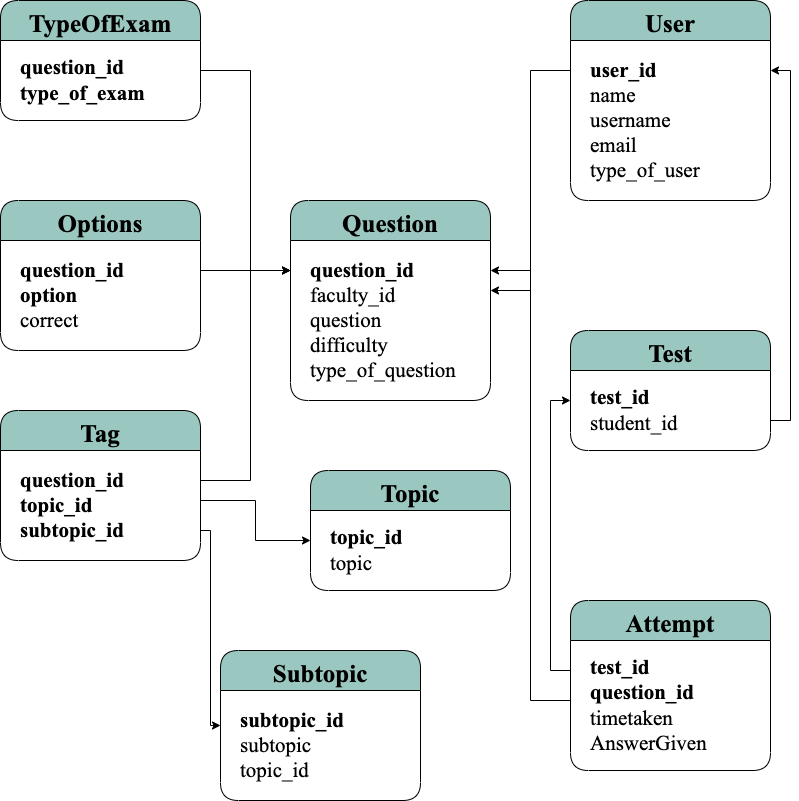

The diagram above was exported from draw.io. Its source (the exported page's mxGraphModel, read from the mxfile embedded in the PNG):
<mxGraphModel dx="946" dy="536" grid="1" gridSize="10" guides="1" tooltips="1" connect="1" arrows="1" fold="1" page="1" pageScale="1" pageWidth="850" pageHeight="1100" math="0" shadow="0" extFonts="Permanent Marker^https://fonts.googleapis.com/css?family=Permanent+Marker">
  <root>
    <mxCell id="0" />
    <mxCell id="1" parent="0" />
    <mxCell id="Xsv8zdEKxRPRVNkUdtW4-42" style="edgeStyle=orthogonalEdgeStyle;rounded=0;orthogonalLoop=1;jettySize=auto;html=1;exitX=0;exitY=0.25;exitDx=0;exitDy=0;fontFamily=Times New Roman;fontSize=25;" edge="1" parent="1" source="Xsv8zdEKxRPRVNkUdtW4-4">
      <mxGeometry relative="1" as="geometry">
        <mxPoint x="520" y="330" as="targetPoint" />
        <Array as="points">
          <mxPoint x="600" y="110" />
          <mxPoint x="560" y="110" />
          <mxPoint x="560" y="330" />
          <mxPoint x="520" y="330" />
        </Array>
      </mxGeometry>
    </mxCell>
    <mxCell id="Xsv8zdEKxRPRVNkUdtW4-4" value="User" style="swimlane;fontFamily=Times New Roman;fontSize=25;startSize=40;labelBackgroundColor=none;rounded=1;fillColor=#9AC7BF;" vertex="1" parent="1">
      <mxGeometry x="600" y="40" width="200" height="200" as="geometry" />
    </mxCell>
    <mxCell id="Xsv8zdEKxRPRVNkUdtW4-5" value="&lt;b&gt;user_id&lt;br&gt;&lt;/b&gt;name&lt;br&gt;username&lt;br&gt;email&lt;br&gt;type_of_user" style="text;html=1;strokeColor=none;fillColor=none;align=left;verticalAlign=middle;whiteSpace=wrap;rounded=0;labelBackgroundColor=none;fontFamily=Times New Roman;fontSize=21;spacing=0;horizontal=1;" vertex="1" parent="Xsv8zdEKxRPRVNkUdtW4-4">
      <mxGeometry x="20" y="50" width="160" height="140" as="geometry" />
    </mxCell>
    <mxCell id="Xsv8zdEKxRPRVNkUdtW4-7" value="Question" style="swimlane;fontFamily=Times New Roman;fontSize=25;startSize=40;labelBackgroundColor=none;rounded=1;fillColor=#9AC7BF;" vertex="1" parent="1">
      <mxGeometry x="320" y="240" width="200" height="200" as="geometry" />
    </mxCell>
    <mxCell id="Xsv8zdEKxRPRVNkUdtW4-8" value="&lt;b&gt;question_id&lt;br&gt;&lt;/b&gt;faculty_id&lt;br&gt;question&lt;br&gt;difficulty&lt;br&gt;type_of_question" style="text;html=1;strokeColor=none;fillColor=none;align=left;verticalAlign=middle;whiteSpace=wrap;rounded=0;labelBackgroundColor=none;fontFamily=Times New Roman;fontSize=21;spacing=0;horizontal=1;" vertex="1" parent="Xsv8zdEKxRPRVNkUdtW4-7">
      <mxGeometry x="20" y="50" width="160" height="140" as="geometry" />
    </mxCell>
    <mxCell id="Xsv8zdEKxRPRVNkUdtW4-18" style="edgeStyle=orthogonalEdgeStyle;rounded=0;orthogonalLoop=1;jettySize=auto;html=1;exitX=1;exitY=0.5;exitDx=0;exitDy=0;fontFamily=Times New Roman;fontSize=25;" edge="1" parent="1" source="Xsv8zdEKxRPRVNkUdtW4-11">
      <mxGeometry relative="1" as="geometry">
        <mxPoint x="320" y="310" as="targetPoint" />
        <Array as="points">
          <mxPoint x="230" y="310" />
        </Array>
      </mxGeometry>
    </mxCell>
    <mxCell id="Xsv8zdEKxRPRVNkUdtW4-11" value="Options" style="swimlane;fontFamily=Times New Roman;fontSize=25;startSize=40;labelBackgroundColor=none;rounded=1;fillColor=#9AC7BF;" vertex="1" parent="1">
      <mxGeometry x="30" y="240" width="200" height="150" as="geometry" />
    </mxCell>
    <mxCell id="Xsv8zdEKxRPRVNkUdtW4-12" value="&lt;b&gt;question_id&lt;br&gt;option&lt;br&gt;&lt;/b&gt;correct" style="text;html=1;strokeColor=none;fillColor=none;align=left;verticalAlign=middle;whiteSpace=wrap;rounded=0;labelBackgroundColor=none;fontFamily=Times New Roman;fontSize=21;spacing=0;horizontal=1;" vertex="1" parent="Xsv8zdEKxRPRVNkUdtW4-11">
      <mxGeometry x="20" y="50" width="160" height="90" as="geometry" />
    </mxCell>
    <mxCell id="Xsv8zdEKxRPRVNkUdtW4-17" style="edgeStyle=orthogonalEdgeStyle;rounded=0;orthogonalLoop=1;jettySize=auto;html=1;fontFamily=Times New Roman;fontSize=25;" edge="1" parent="1">
      <mxGeometry relative="1" as="geometry">
        <mxPoint x="230" y="110" as="sourcePoint" />
        <mxPoint x="320" y="310" as="targetPoint" />
        <Array as="points">
          <mxPoint x="280" y="110" />
          <mxPoint x="280" y="310" />
        </Array>
      </mxGeometry>
    </mxCell>
    <mxCell id="Xsv8zdEKxRPRVNkUdtW4-14" value="TypeOfExam" style="swimlane;fontFamily=Times New Roman;fontSize=25;startSize=40;labelBackgroundColor=none;rounded=1;fillColor=#9AC7BF;" vertex="1" parent="1">
      <mxGeometry x="30" y="40" width="200" height="120" as="geometry" />
    </mxCell>
    <mxCell id="Xsv8zdEKxRPRVNkUdtW4-15" value="&lt;b&gt;question_id&lt;br&gt;type_of_exam&lt;br&gt;&lt;/b&gt;" style="text;html=1;strokeColor=none;fillColor=none;align=left;verticalAlign=middle;whiteSpace=wrap;rounded=0;labelBackgroundColor=none;fontFamily=Times New Roman;fontSize=21;spacing=0;horizontal=1;" vertex="1" parent="Xsv8zdEKxRPRVNkUdtW4-14">
      <mxGeometry x="20" y="50" width="160" height="60" as="geometry" />
    </mxCell>
    <mxCell id="Xsv8zdEKxRPRVNkUdtW4-24" style="edgeStyle=orthogonalEdgeStyle;rounded=0;orthogonalLoop=1;jettySize=auto;html=1;fontFamily=Times New Roman;fontSize=25;" edge="1" parent="1">
      <mxGeometry relative="1" as="geometry">
        <mxPoint x="320" y="310" as="targetPoint" />
        <mxPoint x="230" y="520" as="sourcePoint" />
        <Array as="points">
          <mxPoint x="280" y="520" />
          <mxPoint x="280" y="310" />
        </Array>
      </mxGeometry>
    </mxCell>
    <mxCell id="Xsv8zdEKxRPRVNkUdtW4-33" style="edgeStyle=orthogonalEdgeStyle;rounded=0;orthogonalLoop=1;jettySize=auto;html=1;exitX=1;exitY=0.5;exitDx=0;exitDy=0;fontFamily=Times New Roman;fontSize=25;entryX=0;entryY=0.5;entryDx=0;entryDy=0;" edge="1" parent="1" source="Xsv8zdEKxRPRVNkUdtW4-22" target="Xsv8zdEKxRPRVNkUdtW4-31">
      <mxGeometry relative="1" as="geometry">
        <mxPoint x="320" y="670" as="targetPoint" />
        <Array as="points">
          <mxPoint x="230" y="570" />
          <mxPoint x="240" y="570" />
          <mxPoint x="240" y="765" />
        </Array>
      </mxGeometry>
    </mxCell>
    <mxCell id="Xsv8zdEKxRPRVNkUdtW4-38" style="edgeStyle=orthogonalEdgeStyle;rounded=0;orthogonalLoop=1;jettySize=auto;html=1;exitX=1;exitY=0.75;exitDx=0;exitDy=0;fontFamily=Times New Roman;fontSize=25;" edge="1" parent="1" source="Xsv8zdEKxRPRVNkUdtW4-22">
      <mxGeometry relative="1" as="geometry">
        <mxPoint x="340" y="580" as="targetPoint" />
        <Array as="points">
          <mxPoint x="230" y="540" />
          <mxPoint x="285" y="540" />
          <mxPoint x="285" y="580" />
        </Array>
      </mxGeometry>
    </mxCell>
    <mxCell id="Xsv8zdEKxRPRVNkUdtW4-22" value="Tag" style="swimlane;fontFamily=Times New Roman;fontSize=25;startSize=40;labelBackgroundColor=none;rounded=1;fillColor=#9AC7BF;" vertex="1" parent="1">
      <mxGeometry x="30" y="450" width="200" height="150" as="geometry" />
    </mxCell>
    <mxCell id="Xsv8zdEKxRPRVNkUdtW4-23" value="&lt;b&gt;question_id&lt;br&gt;topic_id&lt;br&gt;subtopic_id&lt;/b&gt;" style="text;html=1;strokeColor=none;fillColor=none;align=left;verticalAlign=middle;whiteSpace=wrap;rounded=0;labelBackgroundColor=none;fontFamily=Times New Roman;fontSize=21;spacing=0;horizontal=1;" vertex="1" parent="Xsv8zdEKxRPRVNkUdtW4-22">
      <mxGeometry x="20" y="50" width="160" height="90" as="geometry" />
    </mxCell>
    <mxCell id="Xsv8zdEKxRPRVNkUdtW4-31" value="Subtopic" style="swimlane;fontFamily=Times New Roman;fontSize=25;startSize=40;labelBackgroundColor=none;rounded=1;fillColor=#9AC7BF;" vertex="1" parent="1">
      <mxGeometry x="250" y="690" width="200" height="150" as="geometry" />
    </mxCell>
    <mxCell id="Xsv8zdEKxRPRVNkUdtW4-32" value="&lt;b&gt;subtopic_id&lt;br&gt;&lt;/b&gt;subtopic&lt;br&gt;topic_id" style="text;html=1;strokeColor=none;fillColor=none;align=left;verticalAlign=middle;whiteSpace=wrap;rounded=0;labelBackgroundColor=none;fontFamily=Times New Roman;fontSize=21;spacing=0;horizontal=1;" vertex="1" parent="Xsv8zdEKxRPRVNkUdtW4-31">
      <mxGeometry x="20" y="50" width="160" height="90" as="geometry" />
    </mxCell>
    <mxCell id="Xsv8zdEKxRPRVNkUdtW4-35" value="Topic" style="swimlane;fontFamily=Times New Roman;fontSize=25;startSize=40;labelBackgroundColor=none;rounded=1;fillColor=#9AC7BF;" vertex="1" parent="1">
      <mxGeometry x="340" y="510" width="200" height="120" as="geometry" />
    </mxCell>
    <mxCell id="Xsv8zdEKxRPRVNkUdtW4-36" value="&lt;b&gt;topic_id&lt;/b&gt;&lt;br&gt;topic" style="text;html=1;strokeColor=none;fillColor=none;align=left;verticalAlign=middle;whiteSpace=wrap;rounded=0;labelBackgroundColor=none;fontFamily=Times New Roman;fontSize=21;spacing=0;horizontal=1;" vertex="1" parent="Xsv8zdEKxRPRVNkUdtW4-35">
      <mxGeometry x="20" y="50" width="160" height="60" as="geometry" />
    </mxCell>
    <mxCell id="Xsv8zdEKxRPRVNkUdtW4-43" style="edgeStyle=orthogonalEdgeStyle;rounded=0;orthogonalLoop=1;jettySize=auto;html=1;exitX=1;exitY=0.75;exitDx=0;exitDy=0;fontFamily=Times New Roman;fontSize=25;" edge="1" parent="1" source="Xsv8zdEKxRPRVNkUdtW4-39">
      <mxGeometry relative="1" as="geometry">
        <mxPoint x="800" y="110" as="targetPoint" />
        <Array as="points">
          <mxPoint x="820" y="460" />
          <mxPoint x="820" y="110" />
        </Array>
      </mxGeometry>
    </mxCell>
    <mxCell id="Xsv8zdEKxRPRVNkUdtW4-39" value="Test" style="swimlane;fontFamily=Times New Roman;fontSize=25;startSize=40;labelBackgroundColor=none;rounded=1;fillColor=#9AC7BF;" vertex="1" parent="1">
      <mxGeometry x="600" y="370" width="200" height="120" as="geometry" />
    </mxCell>
    <mxCell id="Xsv8zdEKxRPRVNkUdtW4-40" value="&lt;b&gt;test_id&lt;br&gt;&lt;/b&gt;student_id" style="text;html=1;strokeColor=none;fillColor=none;align=left;verticalAlign=middle;whiteSpace=wrap;rounded=0;labelBackgroundColor=none;fontFamily=Times New Roman;fontSize=21;spacing=0;horizontal=1;" vertex="1" parent="Xsv8zdEKxRPRVNkUdtW4-39">
      <mxGeometry x="20" y="50" width="160" height="60" as="geometry" />
    </mxCell>
    <mxCell id="Xsv8zdEKxRPRVNkUdtW4-46" style="edgeStyle=orthogonalEdgeStyle;rounded=0;orthogonalLoop=1;jettySize=auto;html=1;exitX=0;exitY=0.5;exitDx=0;exitDy=0;fontFamily=Times New Roman;fontSize=25;" edge="1" parent="1" source="Xsv8zdEKxRPRVNkUdtW4-44">
      <mxGeometry relative="1" as="geometry">
        <mxPoint x="520" y="310" as="targetPoint" />
        <Array as="points">
          <mxPoint x="600" y="740" />
          <mxPoint x="560" y="740" />
          <mxPoint x="560" y="310" />
        </Array>
      </mxGeometry>
    </mxCell>
    <mxCell id="Xsv8zdEKxRPRVNkUdtW4-47" style="edgeStyle=orthogonalEdgeStyle;rounded=0;orthogonalLoop=1;jettySize=auto;html=1;exitX=0;exitY=0.5;exitDx=0;exitDy=0;fontFamily=Times New Roman;fontSize=25;" edge="1" parent="1" source="Xsv8zdEKxRPRVNkUdtW4-44">
      <mxGeometry relative="1" as="geometry">
        <mxPoint x="600" y="440" as="targetPoint" />
        <Array as="points">
          <mxPoint x="600" y="710" />
          <mxPoint x="580" y="710" />
          <mxPoint x="580" y="440" />
        </Array>
      </mxGeometry>
    </mxCell>
    <mxCell id="Xsv8zdEKxRPRVNkUdtW4-44" value="Attempt" style="swimlane;fontFamily=Times New Roman;fontSize=25;startSize=40;labelBackgroundColor=none;rounded=1;fillColor=#9AC7BF;" vertex="1" parent="1">
      <mxGeometry x="600" y="640" width="200" height="170" as="geometry" />
    </mxCell>
    <mxCell id="Xsv8zdEKxRPRVNkUdtW4-45" value="&lt;b&gt;test_id&lt;br&gt;question_id&lt;br&gt;&lt;/b&gt;timetaken&lt;br&gt;AnswerGiven" style="text;html=1;strokeColor=none;fillColor=none;align=left;verticalAlign=middle;whiteSpace=wrap;rounded=0;labelBackgroundColor=none;fontFamily=Times New Roman;fontSize=21;spacing=0;horizontal=1;" vertex="1" parent="Xsv8zdEKxRPRVNkUdtW4-44">
      <mxGeometry x="20" y="50" width="160" height="110" as="geometry" />
    </mxCell>
  </root>
</mxGraphModel>